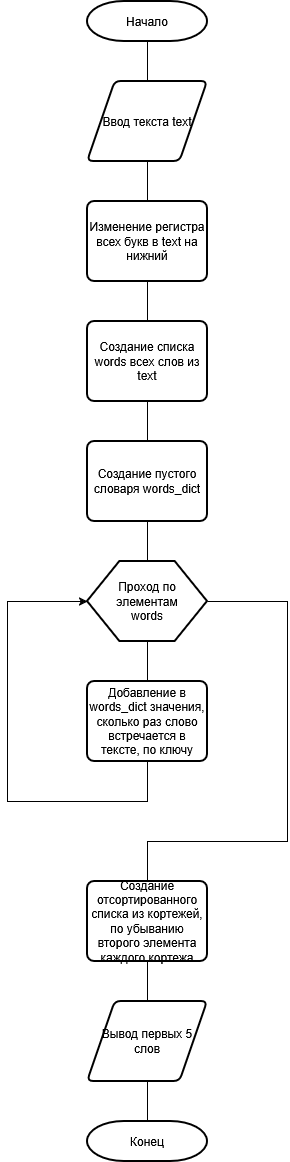

The diagram above was exported from draw.io. Its source (the exported page's mxGraphModel, read from the mxfile embedded in the PNG):
<mxGraphModel dx="459" dy="1642" grid="1" gridSize="10" guides="1" tooltips="1" connect="1" arrows="1" fold="1" page="1" pageScale="1" pageWidth="827" pageHeight="1169" math="0" shadow="0">
  <root>
    <mxCell id="0" />
    <mxCell id="1" parent="0" />
    <mxCell id="X_EvJPNdFIJyH-fr9aRB-1" parent="1" style="strokeWidth=2;html=1;shape=mxgraph.flowchart.terminator;whiteSpace=wrap;rotation=0;" value="Начало" vertex="1">
      <mxGeometry height="40" width="120" x="240" as="geometry" />
    </mxCell>
    <mxCell id="X_EvJPNdFIJyH-fr9aRB-2" edge="1" parent="1" source="X_EvJPNdFIJyH-fr9aRB-3" style="endArrow=none;html=1;rounded=0;entryX=0.5;entryY=1;entryDx=0;entryDy=0;entryPerimeter=0;exitX=0.5;exitY=0;exitDx=0;exitDy=0;" target="X_EvJPNdFIJyH-fr9aRB-1" value="">
      <mxGeometry height="50" relative="1" width="50" as="geometry">
        <mxPoint x="300" y="80" as="sourcePoint" />
        <mxPoint x="320" y="80" as="targetPoint" />
      </mxGeometry>
    </mxCell>
    <mxCell id="X_EvJPNdFIJyH-fr9aRB-3" parent="1" style="shape=parallelogram;html=1;strokeWidth=2;perimeter=parallelogramPerimeter;whiteSpace=wrap;rounded=1;arcSize=12;size=0.23;rotation=0;" value="Ввод текста text" vertex="1">
      <mxGeometry height="80" width="120" x="240" y="80" as="geometry" />
    </mxCell>
    <mxCell id="X_EvJPNdFIJyH-fr9aRB-4" edge="1" parent="1" source="X_EvJPNdFIJyH-fr9aRB-5" style="endArrow=none;html=1;rounded=0;entryX=0.5;entryY=1;entryDx=0;entryDy=0;exitX=0.5;exitY=0;exitDx=0;exitDy=0;" target="X_EvJPNdFIJyH-fr9aRB-3" value="">
      <mxGeometry height="50" relative="1" width="50" as="geometry">
        <mxPoint x="300" y="200" as="sourcePoint" />
        <mxPoint x="320" y="160" as="targetPoint" />
      </mxGeometry>
    </mxCell>
    <mxCell id="X_EvJPNdFIJyH-fr9aRB-5" parent="1" style="rounded=1;whiteSpace=wrap;html=1;absoluteArcSize=1;arcSize=14;strokeWidth=2;rotation=0;" value="Изменение регистра всех букв в text на нижний" vertex="1">
      <mxGeometry height="80" width="120" x="240" y="200" as="geometry" />
    </mxCell>
    <mxCell id="X_EvJPNdFIJyH-fr9aRB-6" edge="1" parent="1" source="X_EvJPNdFIJyH-fr9aRB-7" style="endArrow=none;html=1;rounded=0;entryX=0.5;entryY=1;entryDx=0;entryDy=0;exitX=0.5;exitY=0;exitDx=0;exitDy=0;" target="X_EvJPNdFIJyH-fr9aRB-5" value="">
      <mxGeometry height="50" relative="1" width="50" as="geometry">
        <mxPoint x="300" y="320" as="sourcePoint" />
        <mxPoint x="320" y="160" as="targetPoint" />
      </mxGeometry>
    </mxCell>
    <mxCell id="X_EvJPNdFIJyH-fr9aRB-7" parent="1" style="rounded=1;whiteSpace=wrap;html=1;absoluteArcSize=1;arcSize=14;strokeWidth=2;rotation=0;" value="&lt;div&gt;Cоздание списка words всех слов из text&lt;/div&gt;" vertex="1">
      <mxGeometry height="80" width="120" x="240" y="320" as="geometry" />
    </mxCell>
    <mxCell id="X_EvJPNdFIJyH-fr9aRB-8" parent="1" style="rounded=1;whiteSpace=wrap;html=1;absoluteArcSize=1;arcSize=14;strokeWidth=2;rotation=0;" value="Создание пустого словаря words_dict" vertex="1">
      <mxGeometry height="80" width="120" x="240" y="440" as="geometry" />
    </mxCell>
    <mxCell id="X_EvJPNdFIJyH-fr9aRB-9" edge="1" parent="1" source="X_EvJPNdFIJyH-fr9aRB-8" style="endArrow=none;html=1;rounded=0;entryX=0.5;entryY=1;entryDx=0;entryDy=0;exitX=0.5;exitY=0;exitDx=0;exitDy=0;" target="X_EvJPNdFIJyH-fr9aRB-7" value="">
      <mxGeometry height="50" relative="1" width="50" as="geometry">
        <mxPoint x="270" y="330" as="sourcePoint" />
        <mxPoint x="320" y="280" as="targetPoint" />
      </mxGeometry>
    </mxCell>
    <mxCell id="X_EvJPNdFIJyH-fr9aRB-10" edge="1" parent="1" source="X_EvJPNdFIJyH-fr9aRB-12" style="endArrow=none;html=1;rounded=0;entryX=0.5;entryY=1;entryDx=0;entryDy=0;exitX=0.5;exitY=0;exitDx=0;exitDy=0;" target="X_EvJPNdFIJyH-fr9aRB-8" value="">
      <mxGeometry height="50" relative="1" width="50" as="geometry">
        <mxPoint x="300" y="560" as="sourcePoint" />
        <mxPoint x="320" y="600" as="targetPoint" />
      </mxGeometry>
    </mxCell>
    <mxCell id="X_EvJPNdFIJyH-fr9aRB-12" parent="1" style="verticalLabelPosition=bottom;verticalAlign=top;html=1;shape=hexagon;perimeter=hexagonPerimeter2;arcSize=6;size=0.27;rotation=0;strokeWidth=2;" value="" vertex="1">
      <mxGeometry height="80" width="120" x="240" y="560" as="geometry" />
    </mxCell>
    <mxCell id="X_EvJPNdFIJyH-fr9aRB-13" parent="1" style="text;html=1;whiteSpace=wrap;strokeColor=none;fillColor=none;align=center;verticalAlign=middle;rounded=0;" value="Проход по элементам words" vertex="1">
      <mxGeometry height="30" width="60" x="270" y="585" as="geometry" />
    </mxCell>
    <mxCell id="X_EvJPNdFIJyH-fr9aRB-15" edge="1" parent="1" source="X_EvJPNdFIJyH-fr9aRB-21" style="endArrow=none;html=1;rounded=0;entryX=1;entryY=0.5;entryDx=0;entryDy=0;exitX=0.5;exitY=0;exitDx=0;exitDy=0;" target="X_EvJPNdFIJyH-fr9aRB-12" value="">
      <mxGeometry height="50" relative="1" width="50" as="geometry">
        <Array as="points">
          <mxPoint x="300" y="840" />
          <mxPoint x="440" y="840" />
          <mxPoint x="440" y="600" />
        </Array>
        <mxPoint x="300" y="880" as="sourcePoint" />
        <mxPoint x="440" y="600" as="targetPoint" />
      </mxGeometry>
    </mxCell>
    <mxCell id="X_EvJPNdFIJyH-fr9aRB-16" edge="1" parent="1" source="X_EvJPNdFIJyH-fr9aRB-17" style="endArrow=none;html=1;rounded=0;entryX=0.5;entryY=1;entryDx=0;entryDy=0;exitX=0.5;exitY=0;exitDx=0;exitDy=0;" target="X_EvJPNdFIJyH-fr9aRB-12" value="">
      <mxGeometry height="50" relative="1" width="50" as="geometry">
        <mxPoint x="300" y="680" as="sourcePoint" />
        <mxPoint x="320" y="600" as="targetPoint" />
      </mxGeometry>
    </mxCell>
    <mxCell id="X_EvJPNdFIJyH-fr9aRB-17" parent="1" style="rounded=1;whiteSpace=wrap;html=1;absoluteArcSize=1;arcSize=14;strokeWidth=2;rotation=0;" value="Добавление в words_dict значения, сколько раз слово встречается в тексте, по ключу" vertex="1">
      <mxGeometry height="80" width="120" x="240" y="680" as="geometry" />
    </mxCell>
    <mxCell id="X_EvJPNdFIJyH-fr9aRB-20" edge="1" parent="1" source="X_EvJPNdFIJyH-fr9aRB-17" style="endArrow=classic;html=1;rounded=0;entryX=0;entryY=0.5;entryDx=0;entryDy=0;exitX=0.5;exitY=1;exitDx=0;exitDy=0;" target="X_EvJPNdFIJyH-fr9aRB-12" value="">
      <mxGeometry height="50" relative="1" width="50" as="geometry">
        <Array as="points">
          <mxPoint x="300" y="800" />
          <mxPoint x="160" y="800" />
          <mxPoint x="160" y="600" />
        </Array>
        <mxPoint x="300" y="740" as="sourcePoint" />
        <mxPoint x="240" y="600" as="targetPoint" />
      </mxGeometry>
    </mxCell>
    <mxCell id="X_EvJPNdFIJyH-fr9aRB-21" parent="1" style="rounded=1;whiteSpace=wrap;html=1;absoluteArcSize=1;arcSize=14;strokeWidth=2;rotation=0;" value="&lt;font face=&quot;Helvetica&quot;&gt;Создание отсортированного списка из кортежей, по убыванию второго элемента каждого кортежа&lt;/font&gt;" vertex="1">
      <mxGeometry height="80" width="120" x="240" y="880" as="geometry" />
    </mxCell>
    <mxCell id="X_EvJPNdFIJyH-fr9aRB-22" edge="1" parent="1" source="X_EvJPNdFIJyH-fr9aRB-23" style="endArrow=none;html=1;rounded=0;entryX=0.5;entryY=1;entryDx=0;entryDy=0;exitX=0.5;exitY=0;exitDx=0;exitDy=0;" target="X_EvJPNdFIJyH-fr9aRB-21" value="">
      <mxGeometry height="50" relative="1" width="50" as="geometry">
        <mxPoint x="430" y="990" as="sourcePoint" />
        <mxPoint x="320" y="960" as="targetPoint" />
      </mxGeometry>
    </mxCell>
    <mxCell id="X_EvJPNdFIJyH-fr9aRB-23" parent="1" style="shape=parallelogram;html=1;strokeWidth=2;perimeter=parallelogramPerimeter;whiteSpace=wrap;rounded=1;arcSize=12;size=0.23;rotation=0;" value="Вывод первых 5 слов" vertex="1">
      <mxGeometry height="80" width="120" x="240" y="1000" as="geometry" />
    </mxCell>
    <mxCell id="X_EvJPNdFIJyH-fr9aRB-24" edge="1" parent="1" source="X_EvJPNdFIJyH-fr9aRB-25" style="endArrow=none;html=1;rounded=0;entryX=0.5;entryY=1;entryDx=0;entryDy=0;exitX=0.5;exitY=0;exitDx=0;exitDy=0;exitPerimeter=0;" target="X_EvJPNdFIJyH-fr9aRB-23" value="">
      <mxGeometry height="50" relative="1" width="50" as="geometry">
        <mxPoint x="300" y="1120" as="sourcePoint" />
        <mxPoint x="320" y="1000" as="targetPoint" />
      </mxGeometry>
    </mxCell>
    <mxCell id="X_EvJPNdFIJyH-fr9aRB-25" parent="1" style="strokeWidth=2;html=1;shape=mxgraph.flowchart.terminator;whiteSpace=wrap;rotation=0;" value="Конец" vertex="1">
      <mxGeometry height="40" width="120" x="240" y="1120" as="geometry" />
    </mxCell>
  </root>
</mxGraphModel>